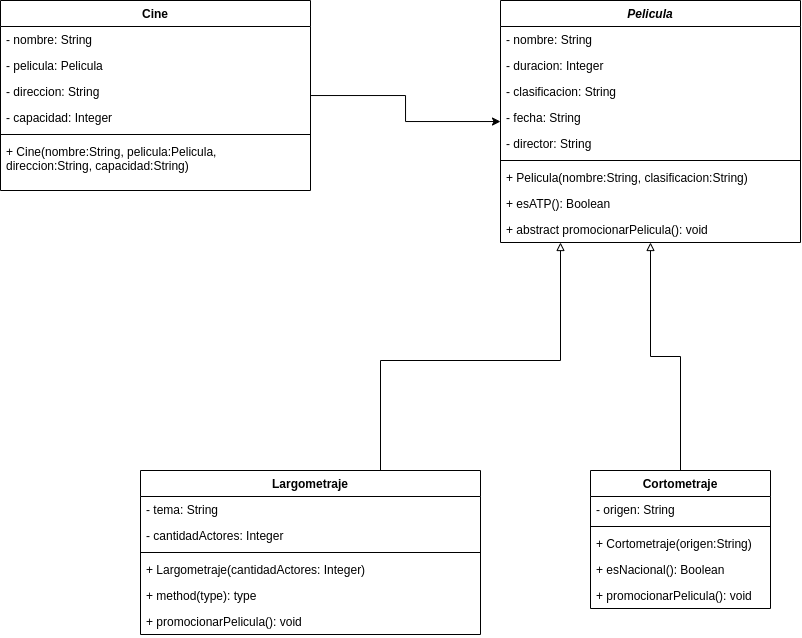

The diagram above was exported from draw.io. Its source (the exported page's mxGraphModel, read from the mxfile embedded in the PNG):
<mxGraphModel dx="1072" dy="630" grid="1" gridSize="10" guides="1" tooltips="1" connect="1" arrows="1" fold="1" page="1" pageScale="1" pageWidth="850" pageHeight="1100" math="0" shadow="0">
  <root>
    <mxCell id="0" />
    <mxCell id="1" parent="0" />
    <mxCell id="Ut2LM-bdx6VokQrF9tHA-1" value="Pelicula" style="swimlane;fontStyle=3;align=center;verticalAlign=top;childLayout=stackLayout;horizontal=1;startSize=26;horizontalStack=0;resizeParent=1;resizeParentMax=0;resizeLast=0;collapsible=1;marginBottom=0;" vertex="1" parent="1">
      <mxGeometry x="560" y="280" width="300" height="242" as="geometry" />
    </mxCell>
    <mxCell id="Ut2LM-bdx6VokQrF9tHA-2" value="- nombre: String" style="text;strokeColor=none;fillColor=none;align=left;verticalAlign=top;spacingLeft=4;spacingRight=4;overflow=hidden;rotatable=0;points=[[0,0.5],[1,0.5]];portConstraint=eastwest;" vertex="1" parent="Ut2LM-bdx6VokQrF9tHA-1">
      <mxGeometry y="26" width="300" height="26" as="geometry" />
    </mxCell>
    <mxCell id="Ut2LM-bdx6VokQrF9tHA-28" value="- duracion: Integer" style="text;strokeColor=none;fillColor=none;align=left;verticalAlign=top;spacingLeft=4;spacingRight=4;overflow=hidden;rotatable=0;points=[[0,0.5],[1,0.5]];portConstraint=eastwest;" vertex="1" parent="Ut2LM-bdx6VokQrF9tHA-1">
      <mxGeometry y="52" width="300" height="26" as="geometry" />
    </mxCell>
    <mxCell id="Ut2LM-bdx6VokQrF9tHA-29" value="- clasificacion: String" style="text;strokeColor=none;fillColor=none;align=left;verticalAlign=top;spacingLeft=4;spacingRight=4;overflow=hidden;rotatable=0;points=[[0,0.5],[1,0.5]];portConstraint=eastwest;" vertex="1" parent="Ut2LM-bdx6VokQrF9tHA-1">
      <mxGeometry y="78" width="300" height="26" as="geometry" />
    </mxCell>
    <mxCell id="Ut2LM-bdx6VokQrF9tHA-30" value="- fecha: String" style="text;strokeColor=none;fillColor=none;align=left;verticalAlign=top;spacingLeft=4;spacingRight=4;overflow=hidden;rotatable=0;points=[[0,0.5],[1,0.5]];portConstraint=eastwest;" vertex="1" parent="Ut2LM-bdx6VokQrF9tHA-1">
      <mxGeometry y="104" width="300" height="26" as="geometry" />
    </mxCell>
    <mxCell id="Ut2LM-bdx6VokQrF9tHA-31" value="- director: String" style="text;strokeColor=none;fillColor=none;align=left;verticalAlign=top;spacingLeft=4;spacingRight=4;overflow=hidden;rotatable=0;points=[[0,0.5],[1,0.5]];portConstraint=eastwest;" vertex="1" parent="Ut2LM-bdx6VokQrF9tHA-1">
      <mxGeometry y="130" width="300" height="26" as="geometry" />
    </mxCell>
    <mxCell id="Ut2LM-bdx6VokQrF9tHA-3" value="" style="line;strokeWidth=1;fillColor=none;align=left;verticalAlign=middle;spacingTop=-1;spacingLeft=3;spacingRight=3;rotatable=0;labelPosition=right;points=[];portConstraint=eastwest;" vertex="1" parent="Ut2LM-bdx6VokQrF9tHA-1">
      <mxGeometry y="156" width="300" height="8" as="geometry" />
    </mxCell>
    <mxCell id="Ut2LM-bdx6VokQrF9tHA-4" value="+ Pelicula(nombre:String, clasificacion:String)" style="text;strokeColor=none;fillColor=none;align=left;verticalAlign=top;spacingLeft=4;spacingRight=4;overflow=hidden;rotatable=0;points=[[0,0.5],[1,0.5]];portConstraint=eastwest;" vertex="1" parent="Ut2LM-bdx6VokQrF9tHA-1">
      <mxGeometry y="164" width="300" height="26" as="geometry" />
    </mxCell>
    <mxCell id="Ut2LM-bdx6VokQrF9tHA-35" value="+ esATP(): Boolean" style="text;strokeColor=none;fillColor=none;align=left;verticalAlign=top;spacingLeft=4;spacingRight=4;overflow=hidden;rotatable=0;points=[[0,0.5],[1,0.5]];portConstraint=eastwest;" vertex="1" parent="Ut2LM-bdx6VokQrF9tHA-1">
      <mxGeometry y="190" width="300" height="26" as="geometry" />
    </mxCell>
    <mxCell id="Ut2LM-bdx6VokQrF9tHA-36" value="+ abstract promocionarPelicula(): void" style="text;strokeColor=none;fillColor=none;align=left;verticalAlign=top;spacingLeft=4;spacingRight=4;overflow=hidden;rotatable=0;points=[[0,0.5],[1,0.5]];portConstraint=eastwest;fontStyle=0" vertex="1" parent="Ut2LM-bdx6VokQrF9tHA-1">
      <mxGeometry y="216" width="300" height="26" as="geometry" />
    </mxCell>
    <mxCell id="Ut2LM-bdx6VokQrF9tHA-13" style="edgeStyle=orthogonalEdgeStyle;rounded=0;orthogonalLoop=1;jettySize=auto;html=1;endArrow=block;endFill=0;" edge="1" parent="1" source="Ut2LM-bdx6VokQrF9tHA-5" target="Ut2LM-bdx6VokQrF9tHA-1">
      <mxGeometry relative="1" as="geometry" />
    </mxCell>
    <mxCell id="Ut2LM-bdx6VokQrF9tHA-5" value="Cortometraje" style="swimlane;fontStyle=1;align=center;verticalAlign=top;childLayout=stackLayout;horizontal=1;startSize=26;horizontalStack=0;resizeParent=1;resizeParentMax=0;resizeLast=0;collapsible=1;marginBottom=0;" vertex="1" parent="1">
      <mxGeometry x="650" y="750" width="180" height="138" as="geometry" />
    </mxCell>
    <mxCell id="Ut2LM-bdx6VokQrF9tHA-6" value="- origen: String" style="text;strokeColor=none;fillColor=none;align=left;verticalAlign=top;spacingLeft=4;spacingRight=4;overflow=hidden;rotatable=0;points=[[0,0.5],[1,0.5]];portConstraint=eastwest;" vertex="1" parent="Ut2LM-bdx6VokQrF9tHA-5">
      <mxGeometry y="26" width="180" height="26" as="geometry" />
    </mxCell>
    <mxCell id="Ut2LM-bdx6VokQrF9tHA-7" value="" style="line;strokeWidth=1;fillColor=none;align=left;verticalAlign=middle;spacingTop=-1;spacingLeft=3;spacingRight=3;rotatable=0;labelPosition=right;points=[];portConstraint=eastwest;" vertex="1" parent="Ut2LM-bdx6VokQrF9tHA-5">
      <mxGeometry y="52" width="180" height="8" as="geometry" />
    </mxCell>
    <mxCell id="Ut2LM-bdx6VokQrF9tHA-41" value="+ Cortometraje(origen:String)" style="text;strokeColor=none;fillColor=none;align=left;verticalAlign=top;spacingLeft=4;spacingRight=4;overflow=hidden;rotatable=0;points=[[0,0.5],[1,0.5]];portConstraint=eastwest;" vertex="1" parent="Ut2LM-bdx6VokQrF9tHA-5">
      <mxGeometry y="60" width="180" height="26" as="geometry" />
    </mxCell>
    <mxCell id="Ut2LM-bdx6VokQrF9tHA-8" value="+ esNacional(): Boolean" style="text;strokeColor=none;fillColor=none;align=left;verticalAlign=top;spacingLeft=4;spacingRight=4;overflow=hidden;rotatable=0;points=[[0,0.5],[1,0.5]];portConstraint=eastwest;" vertex="1" parent="Ut2LM-bdx6VokQrF9tHA-5">
      <mxGeometry y="86" width="180" height="26" as="geometry" />
    </mxCell>
    <mxCell id="Ut2LM-bdx6VokQrF9tHA-39" value="+ promocionarPelicula(): void" style="text;strokeColor=none;fillColor=none;align=left;verticalAlign=top;spacingLeft=4;spacingRight=4;overflow=hidden;rotatable=0;points=[[0,0.5],[1,0.5]];portConstraint=eastwest;" vertex="1" parent="Ut2LM-bdx6VokQrF9tHA-5">
      <mxGeometry y="112" width="180" height="26" as="geometry" />
    </mxCell>
    <mxCell id="Ut2LM-bdx6VokQrF9tHA-14" style="edgeStyle=orthogonalEdgeStyle;rounded=0;orthogonalLoop=1;jettySize=auto;html=1;endArrow=block;endFill=0;" edge="1" parent="1" source="Ut2LM-bdx6VokQrF9tHA-9" target="Ut2LM-bdx6VokQrF9tHA-1">
      <mxGeometry relative="1" as="geometry">
        <Array as="points">
          <mxPoint x="440" y="640" />
          <mxPoint x="620" y="640" />
        </Array>
      </mxGeometry>
    </mxCell>
    <mxCell id="Ut2LM-bdx6VokQrF9tHA-9" value="Largometraje" style="swimlane;fontStyle=1;align=center;verticalAlign=top;childLayout=stackLayout;horizontal=1;startSize=26;horizontalStack=0;resizeParent=1;resizeParentMax=0;resizeLast=0;collapsible=1;marginBottom=0;" vertex="1" parent="1">
      <mxGeometry x="200" y="750" width="340" height="164" as="geometry" />
    </mxCell>
    <mxCell id="Ut2LM-bdx6VokQrF9tHA-10" value="- tema: String" style="text;strokeColor=none;fillColor=none;align=left;verticalAlign=top;spacingLeft=4;spacingRight=4;overflow=hidden;rotatable=0;points=[[0,0.5],[1,0.5]];portConstraint=eastwest;" vertex="1" parent="Ut2LM-bdx6VokQrF9tHA-9">
      <mxGeometry y="26" width="340" height="26" as="geometry" />
    </mxCell>
    <mxCell id="Ut2LM-bdx6VokQrF9tHA-32" value="- cantidadActores: Integer" style="text;strokeColor=none;fillColor=none;align=left;verticalAlign=top;spacingLeft=4;spacingRight=4;overflow=hidden;rotatable=0;points=[[0,0.5],[1,0.5]];portConstraint=eastwest;" vertex="1" parent="Ut2LM-bdx6VokQrF9tHA-9">
      <mxGeometry y="52" width="340" height="26" as="geometry" />
    </mxCell>
    <mxCell id="Ut2LM-bdx6VokQrF9tHA-11" value="" style="line;strokeWidth=1;fillColor=none;align=left;verticalAlign=middle;spacingTop=-1;spacingLeft=3;spacingRight=3;rotatable=0;labelPosition=right;points=[];portConstraint=eastwest;" vertex="1" parent="Ut2LM-bdx6VokQrF9tHA-9">
      <mxGeometry y="78" width="340" height="8" as="geometry" />
    </mxCell>
    <mxCell id="Ut2LM-bdx6VokQrF9tHA-40" value="+ Largometraje(cantidadActores: Integer)" style="text;strokeColor=none;fillColor=none;align=left;verticalAlign=top;spacingLeft=4;spacingRight=4;overflow=hidden;rotatable=0;points=[[0,0.5],[1,0.5]];portConstraint=eastwest;" vertex="1" parent="Ut2LM-bdx6VokQrF9tHA-9">
      <mxGeometry y="86" width="340" height="26" as="geometry" />
    </mxCell>
    <mxCell id="Ut2LM-bdx6VokQrF9tHA-12" value="+ method(type): type" style="text;strokeColor=none;fillColor=none;align=left;verticalAlign=top;spacingLeft=4;spacingRight=4;overflow=hidden;rotatable=0;points=[[0,0.5],[1,0.5]];portConstraint=eastwest;" vertex="1" parent="Ut2LM-bdx6VokQrF9tHA-9">
      <mxGeometry y="112" width="340" height="26" as="geometry" />
    </mxCell>
    <mxCell id="Ut2LM-bdx6VokQrF9tHA-38" value="+ promocionarPelicula(): void" style="text;strokeColor=none;fillColor=none;align=left;verticalAlign=top;spacingLeft=4;spacingRight=4;overflow=hidden;rotatable=0;points=[[0,0.5],[1,0.5]];portConstraint=eastwest;" vertex="1" parent="Ut2LM-bdx6VokQrF9tHA-9">
      <mxGeometry y="138" width="340" height="26" as="geometry" />
    </mxCell>
    <mxCell id="Ut2LM-bdx6VokQrF9tHA-26" style="edgeStyle=orthogonalEdgeStyle;rounded=0;orthogonalLoop=1;jettySize=auto;html=1;endArrow=classic;endFill=1;" edge="1" parent="1" source="Ut2LM-bdx6VokQrF9tHA-15" target="Ut2LM-bdx6VokQrF9tHA-1">
      <mxGeometry relative="1" as="geometry" />
    </mxCell>
    <mxCell id="Ut2LM-bdx6VokQrF9tHA-15" value="Cine" style="swimlane;fontStyle=1;align=center;verticalAlign=top;childLayout=stackLayout;horizontal=1;startSize=26;horizontalStack=0;resizeParent=1;resizeParentMax=0;resizeLast=0;collapsible=1;marginBottom=0;" vertex="1" parent="1">
      <mxGeometry x="60" y="280" width="310" height="190" as="geometry" />
    </mxCell>
    <mxCell id="Ut2LM-bdx6VokQrF9tHA-16" value="- nombre: String" style="text;strokeColor=none;fillColor=none;align=left;verticalAlign=top;spacingLeft=4;spacingRight=4;overflow=hidden;rotatable=0;points=[[0,0.5],[1,0.5]];portConstraint=eastwest;" vertex="1" parent="Ut2LM-bdx6VokQrF9tHA-15">
      <mxGeometry y="26" width="310" height="26" as="geometry" />
    </mxCell>
    <mxCell id="Ut2LM-bdx6VokQrF9tHA-27" value="- pelicula: Pelicula" style="text;strokeColor=none;fillColor=none;align=left;verticalAlign=top;spacingLeft=4;spacingRight=4;overflow=hidden;rotatable=0;points=[[0,0.5],[1,0.5]];portConstraint=eastwest;" vertex="1" parent="Ut2LM-bdx6VokQrF9tHA-15">
      <mxGeometry y="52" width="310" height="26" as="geometry" />
    </mxCell>
    <mxCell id="Ut2LM-bdx6VokQrF9tHA-33" value="- direccion: String" style="text;strokeColor=none;fillColor=none;align=left;verticalAlign=top;spacingLeft=4;spacingRight=4;overflow=hidden;rotatable=0;points=[[0,0.5],[1,0.5]];portConstraint=eastwest;" vertex="1" parent="Ut2LM-bdx6VokQrF9tHA-15">
      <mxGeometry y="78" width="310" height="26" as="geometry" />
    </mxCell>
    <mxCell id="Ut2LM-bdx6VokQrF9tHA-34" value="- capacidad: Integer" style="text;strokeColor=none;fillColor=none;align=left;verticalAlign=top;spacingLeft=4;spacingRight=4;overflow=hidden;rotatable=0;points=[[0,0.5],[1,0.5]];portConstraint=eastwest;" vertex="1" parent="Ut2LM-bdx6VokQrF9tHA-15">
      <mxGeometry y="104" width="310" height="26" as="geometry" />
    </mxCell>
    <mxCell id="Ut2LM-bdx6VokQrF9tHA-17" value="" style="line;strokeWidth=1;fillColor=none;align=left;verticalAlign=middle;spacingTop=-1;spacingLeft=3;spacingRight=3;rotatable=0;labelPosition=right;points=[];portConstraint=eastwest;" vertex="1" parent="Ut2LM-bdx6VokQrF9tHA-15">
      <mxGeometry y="130" width="310" height="8" as="geometry" />
    </mxCell>
    <mxCell id="Ut2LM-bdx6VokQrF9tHA-18" value="+ Cine(nombre:String, pelicula:Pelicula, &#10;direccion:String, capacidad:String)" style="text;strokeColor=none;fillColor=none;align=left;verticalAlign=top;spacingLeft=4;spacingRight=4;overflow=hidden;rotatable=0;points=[[0,0.5],[1,0.5]];portConstraint=eastwest;" vertex="1" parent="Ut2LM-bdx6VokQrF9tHA-15">
      <mxGeometry y="138" width="310" height="52" as="geometry" />
    </mxCell>
  </root>
</mxGraphModel>